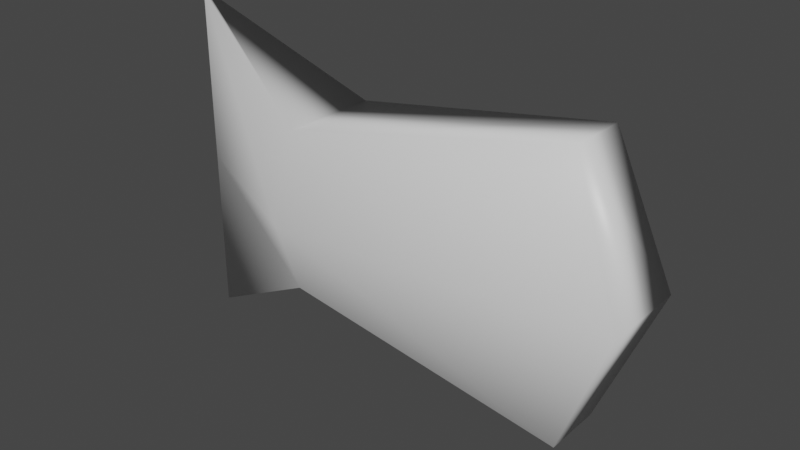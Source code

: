 # Source: Fish.blend  (saved by Blender 2.83.18; exported with 4.5.12 LTS)
import bpy
from mathutils import Matrix  # noqa: F401  (used for matrix-valued properties, if any)

bpy.ops.wm.read_factory_settings(use_empty=True)
scene = bpy.context.scene
scene.name = 'Scene'

# ---- collections
col_collection = bpy.data.collections.new('Collection'); scene.collection.children.link(col_collection)

# ---- materials (node trees are filled in below, after node groups)
mat_material = bpy.data.materials.new('Material')
mat_material.alpha_threshold = 0.0
mat_material.use_transparent_shadow = False
mat_material.line_color = (0.0, 0.0, 0.0, 1.0)

# ---- material node trees
mat_material.use_nodes = True; mat_material.node_tree.nodes.clear()
_N = mat_material.node_tree.nodes; _L = mat_material.node_tree.links
n0 = _N.new('ShaderNodeOutputMaterial'); n0.name = 'Material Output'; n0.location = (300, 300)
n1 = _N.new('ShaderNodeBsdfPrincipled'); n1.name = 'Principled BSDF'; n1.location = (10, 300)
n1.distribution = 'GGX'
n1.subsurface_method = 'BURLEY'
n1.inputs[2].default_value = 0.4
n1.inputs[3].default_value = 1.45
n1.inputs[27].default_value = (0.0, 0.0, 0.0, 1.0)
n1.inputs[28].default_value = 1.0
_L.new(n1.outputs[0], n0.inputs[0])
n0.is_active_output = True

# ---- world
world_world = bpy.data.worlds.new('World'); scene.world = world_world
world_world.use_nodes = True; world_world.node_tree.nodes.clear()
_N = world_world.node_tree.nodes; _L = world_world.node_tree.links
n0 = _N.new('ShaderNodeOutputWorld'); n0.name = 'World Output'; n0.location = (300, 300)
n1 = _N.new('ShaderNodeBackground'); n1.name = 'Background'; n1.location = (10, 300)
n1.inputs[0].default_value = (0.05088, 0.05088, 0.05088, 1.0)
_L.new(n1.outputs[0], n0.inputs[0])
n0.is_active_output = True
world_world.color = (0.05088, 0.05088, 0.05088)
world_world.use_sun_shadow = False
world_world.sun_shadow_jitter_overblur = 0.0

# ---- meshes
me_cube = bpy.data.meshes.new('Cube')
me_cube.from_pydata([(1.0, 0.5908, 1.0), (1.0, 0.5908, -1.0), (1.0, -0.6104, 1.0), (1.0, -0.6104, -1.0), (-1.0, 1.0, 0.6012), (-1.0, 1.0, -0.5581), (-1.0, -1.0, 0.6012), (-1.0, -1.0, -0.5581), (1.401, 0.8389, 0.0), (-1.0, -1.56, 0.0), (1.401, -0.9467, 0.0), (-1.0, 1.413, 0.0), (-2.156, 0.03861, -1.236), (-2.156, -0.03861, -1.236), (-2.156, -0.03861, 0.0), (-2.156, -0.03861, 1.236), (-2.156, 0.03861, 0.0), (-2.156, 0.03861, 1.236)], [], [(0, 4, 6, 2), (10, 2, 6, 9), (14, 15, 17, 16, 12, 13), (5, 1, 3, 7), (8, 0, 2, 10), (11, 4, 0, 8), (5, 11, 8, 1), (1, 8, 10, 3), (7, 9, 14, 13), (3, 10, 9, 7), (4, 11, 16, 17), (5, 7, 13, 12), (6, 4, 17, 15), (11, 5, 12, 16), (9, 6, 15, 14)])
me_cube.polygons.foreach_set('use_smooth', [True] * 15)
_uv = me_cube.uv_layers.new(name='UVMap')
_uv.uv.foreach_set('vector', [0.07175, 0.04015, 0.6299, 0.01568, 0.6248, 0.1708, 0.06873, 0.1333, 7.946e-05, 0.3034, 0.1153, 0.002033, 0.6205, 0.1598, 0.5846, 0.3094, 0.5486, 0.9333, 0.5151, 0.9631, 0.5152, 0.9594, 0.5464, 0.9318, 0.5592, 0.894, 0.5622, 0.8934, 0.4297, 0.1052, 0.9105, 0.1715, 0.9518, 0.2721, 0.4984, 0.2727, 0.4498, 0.8659, 0.4457, 0.8874, 0.4023, 0.8896, 0.4061, 0.8349, 0.5846, 0.3091, 0.6196, 0.1521, 0.1091, 0.01458, 7.859e-05, 0.3148, 0.6206, 0.457, 0.5846, 0.3091, 7.859e-05, 0.3148, 0.1153, 0.6127, 0.4694, 0.8554, 0.4498, 0.8659, 0.4061, 0.8349, 0.4569, 0.8108, 0.6196, 0.4682, 0.5846, 0.3094, 0.9923, 0.3083, 0.9999, 0.6176, 0.1092, 0.6073, 7.946e-05, 0.3034, 0.5846, 0.3094, 0.6196, 0.4682, 0.6196, 0.1521, 0.5846, 0.3091, 0.9922, 0.3102, 0.9999, 0.004499, 0.4297, 0.1052, 0.4984, 0.2727, 0.16, 0.1712, 0.1573, 0.1647, 0.6248, 0.1708, 0.6299, 0.01568, 0.9878, 0.09497, 0.9876, 0.101, 0.5846, 0.3091, 0.6206, 0.457, 0.9999, 0.614, 0.9922, 0.3102, 0.5846, 0.3094, 0.6205, 0.1598, 0.9999, 0.0008806, 0.9923, 0.3083])
me_cube.materials.append(mat_material)
me_cube.use_remesh_preserve_volume = False
me_cube.use_remesh_preserve_attributes = False
me_cube.use_mirror_vertex_groups = False
me_cube.update()
arm_armature_001 = bpy.data.armatures.new('Armature.001')  # bones are not reproduced

# ---- objects
ob_cube = bpy.data.objects.new('Cube', me_cube)
ob_armature = bpy.data.objects.new('Armature', arm_armature_001)

# ---- transforms, parenting, visibility, modifiers, constraints
ob_cube.parent = ob_armature
ob_cube.location = (0.0, 0.0, 0.0)
ob_cube.scale = (1.0, 0.3541, 1.0)
ob_cube.lock_rotations_4d = False
ob_cube.empty_display_type = 'ARROWS'
ob_cube.lineart.crease_threshold = 0.0
_vg = ob_cube.vertex_groups.new(name='Bone')
for _i, _w in zip([0, 1, 2, 3, 4, 5, 6, 7, 8, 9, 10, 11, 12, 13], [0.9349, 0.9312, 0.9248, 0.9623, 0.4211, 0.1485, 0.2562, 0.809, 0.9937, 0.8529, 0.9965, 0.07227, 0.06711, 0.06719]): _vg.add([_i], _w, 'REPLACE')
_vg = ob_cube.vertex_groups.new(name='Bone.001')
for _i, _w in zip([0, 1, 2, 3, 4, 5, 6, 7, 9, 11, 12, 13, 14, 15, 16, 17], [0.06509, 0.06876, 0.07516, 0.02531, 0.5789, 0.8515, 0.7438, 0.191, 0.1471, 0.9277, 0.9329, 0.9328, 0.982, 1.034, 0.9922, 1.03]): _vg.add([_i], _w, 'REPLACE')
_m = ob_cube.modifiers.new('Armature', 'ARMATURE')
_m.object = ob_armature
ob_armature.location = (0.0, 0.0, 0.0)
ob_armature.show_in_front = True
ob_armature.lineart.crease_threshold = 0.0

# ---- collection membership
col_collection.objects.link(ob_cube)
col_collection.objects.link(ob_armature)

# ---- scene / render settings (as saved in the file)
scene.frame_start = 1; scene.frame_end = 250; scene.frame_set(1)
scene.render.engine = 'BLENDER_EEVEE_NEXT'
scene.cycles.use_denoising = False
scene.cycles.samples = 128
scene.cycles.sampling_pattern = 'TABULATED_SOBOL'
scene.cycles.use_adaptive_sampling = False
scene.cycles.use_light_tree = False
scene.view_settings.view_transform = 'Filmic'
bpy.context.view_layer.update()

# ---- added for rendering (the .blend has no active camera and no usable light): camera, sun
cam_auto = bpy.data.cameras.new('AutoCamera')
cam_auto.lens = 50.0
cam_auto.sensor_width = 36.0
cam_auto.clip_end = 1000.0
ob_auto_camera = bpy.data.objects.new('AutoCamera', cam_auto)
scene.collection.objects.link(ob_auto_camera)
ob_auto_camera.location = (3.74722, -4.97568, 3.29978)
ob_auto_camera.rotation_euler = (1.09748, -7.21219e-08, 0.694738)
scene.camera = ob_auto_camera
light_auto_sun = bpy.data.lights.new('AutoSun', 'SUN')
light_auto_sun.energy = 3.0
light_auto_sun.angle = 0.0523599
ob_auto_sun = bpy.data.objects.new('AutoSun', light_auto_sun)
scene.collection.objects.link(ob_auto_sun)
ob_auto_sun.rotation_euler = (0.872665, 0.174533, 0.523599)
bpy.context.view_layer.update()
